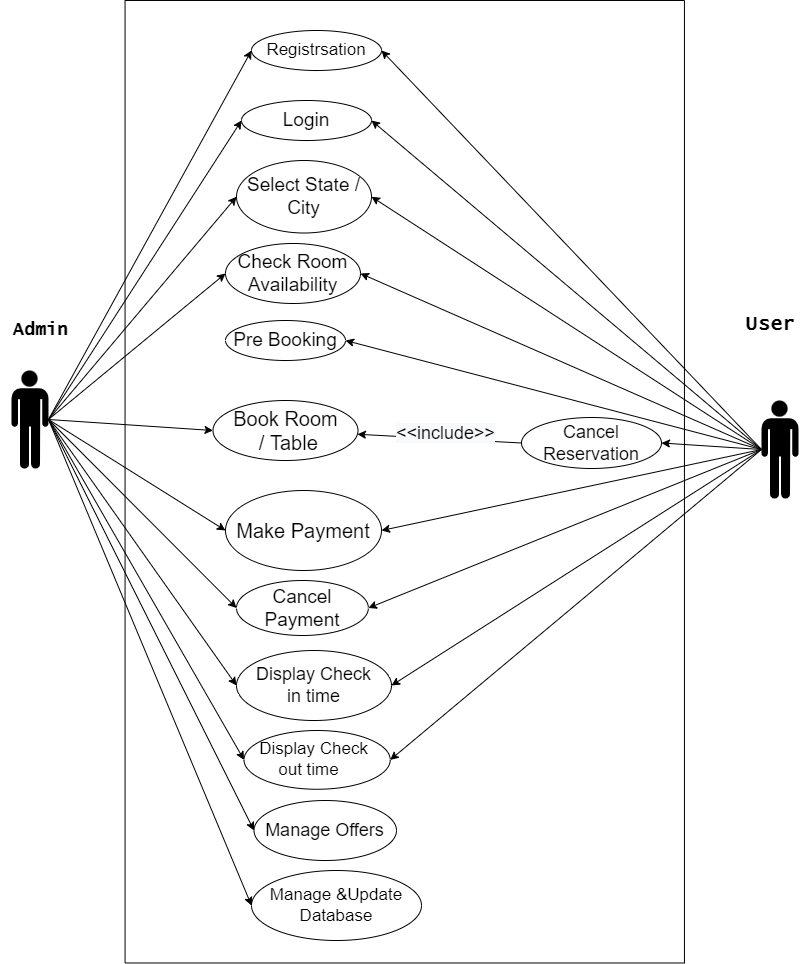

The diagram above was exported from draw.io. Its source (the exported page's mxGraphModel, read from the mxfile embedded in the PNG):
<mxGraphModel dx="1597" dy="986" grid="1" gridSize="10" guides="1" tooltips="1" connect="1" arrows="1" fold="1" page="1" pageScale="1" pageWidth="827" pageHeight="1169" math="0" shadow="0">
  <root>
    <mxCell id="0" />
    <mxCell id="1" parent="0" />
    <mxCell id="AZ5jJDPZ875bNMGxwawK-3" value="" style="rounded=0;whiteSpace=wrap;html=1;rotation=90;" parent="1" vertex="1">
      <mxGeometry x="-68" y="231.55" width="962.5" height="559.38" as="geometry" />
    </mxCell>
    <mxCell id="AZ5jJDPZ875bNMGxwawK-25" value="Registrsation" style="ellipse;whiteSpace=wrap;html=1;strokeWidth=1;fontSize=17;" parent="1" vertex="1">
      <mxGeometry x="260" y="60" width="130" height="40" as="geometry" />
    </mxCell>
    <mxCell id="6mkCspMKP1odBdTUDjVw-1" value="Login" style="ellipse;whiteSpace=wrap;html=1;strokeWidth=1;fontSize=19;" parent="1" vertex="1">
      <mxGeometry x="250" y="130" width="130" height="40" as="geometry" />
    </mxCell>
    <mxCell id="6mkCspMKP1odBdTUDjVw-4" value="Check Room Availability" style="ellipse;whiteSpace=wrap;html=1;strokeWidth=1;fontSize=19;" parent="1" vertex="1">
      <mxGeometry x="234" y="273" width="135" height="60" as="geometry" />
    </mxCell>
    <mxCell id="6mkCspMKP1odBdTUDjVw-5" value="Book Room&lt;br&gt;&amp;nbsp;/ Table" style="ellipse;whiteSpace=wrap;html=1;strokeWidth=1;fontSize=20;" parent="1" vertex="1">
      <mxGeometry x="221.5" y="430" width="145" height="60" as="geometry" />
    </mxCell>
    <mxCell id="6mkCspMKP1odBdTUDjVw-6" value="Make Payment" style="ellipse;whiteSpace=wrap;html=1;strokeWidth=1;fontSize=20;" parent="1" vertex="1">
      <mxGeometry x="234" y="520" width="156" height="80" as="geometry" />
    </mxCell>
    <mxCell id="6mkCspMKP1odBdTUDjVw-8" value="Display Check&lt;br style=&quot;font-size: 18px;&quot;&gt;&amp;nbsp;in time&amp;nbsp;" style="ellipse;whiteSpace=wrap;html=1;strokeWidth=1;fontSize=18;" parent="1" vertex="1">
      <mxGeometry x="245" y="680" width="155" height="70" as="geometry" />
    </mxCell>
    <mxCell id="6mkCspMKP1odBdTUDjVw-9" value="Display Check &lt;br style=&quot;font-size: 17px;&quot;&gt;out time&lt;span style=&quot;white-space: pre; font-size: 17px;&quot;&gt;&#09;&lt;/span&gt;" style="ellipse;whiteSpace=wrap;html=1;strokeWidth=1;fontSize=17;" parent="1" vertex="1">
      <mxGeometry x="252.5" y="760" width="146.25" height="58.75" as="geometry" />
    </mxCell>
    <mxCell id="6mkCspMKP1odBdTUDjVw-12" value="Admin" style="text;html=1;align=center;verticalAlign=middle;resizable=0;points=[];autosize=1;strokeColor=none;fillColor=none;fontFamily=Lucida Console;fontStyle=1;fontSize=18;" parent="1" vertex="1">
      <mxGeometry x="9" y="340" width="80" height="40" as="geometry" />
    </mxCell>
    <mxCell id="6mkCspMKP1odBdTUDjVw-17" value="User" style="text;html=1;align=center;verticalAlign=middle;resizable=0;points=[];autosize=1;strokeColor=none;fillColor=none;fontStyle=1;fontFamily=Lucida Console;fontSize=20;" parent="1" vertex="1">
      <mxGeometry x="743.5" y="333" width="70" height="40" as="geometry" />
    </mxCell>
    <mxCell id="6mkCspMKP1odBdTUDjVw-19" value="Manage &amp;amp;Update Database" style="ellipse;whiteSpace=wrap;html=1;strokeWidth=1;fontSize=17;" parent="1" vertex="1">
      <mxGeometry x="260" y="900" width="170" height="70" as="geometry" />
    </mxCell>
    <mxCell id="6mkCspMKP1odBdTUDjVw-20" value="Pre Booking" style="ellipse;whiteSpace=wrap;html=1;strokeWidth=1;fontSize=19;" parent="1" vertex="1">
      <mxGeometry x="234" y="350" width="120" height="40" as="geometry" />
    </mxCell>
    <mxCell id="STDzbav6w2YMuVen7wZL-9" style="edgeStyle=none;rounded=0;orthogonalLoop=1;jettySize=auto;html=1;exitX=0;exitY=0.5;exitDx=0;exitDy=0;" parent="1" source="6mkCspMKP1odBdTUDjVw-21" target="6mkCspMKP1odBdTUDjVw-5" edge="1">
      <mxGeometry relative="1" as="geometry" />
    </mxCell>
    <mxCell id="STDzbav6w2YMuVen7wZL-10" value="&lt;span style=&quot;font-size: 18px; background-color: rgb(248, 249, 250);&quot;&gt;&amp;lt;&amp;lt;include&amp;gt;&amp;gt;&lt;/span&gt;" style="edgeLabel;html=1;align=center;verticalAlign=middle;resizable=0;points=[];fontSize=18;rotation=0;" parent="STDzbav6w2YMuVen7wZL-9" vertex="1" connectable="0">
      <mxGeometry x="0.3557" y="-1" relative="1" as="geometry">
        <mxPoint x="34" y="-3" as="offset" />
      </mxGeometry>
    </mxCell>
    <mxCell id="6mkCspMKP1odBdTUDjVw-21" value="Cancel Reservation" style="ellipse;whiteSpace=wrap;html=1;strokeWidth=1;rotation=0;fontSize=18;" parent="1" vertex="1">
      <mxGeometry x="530" y="447" width="140" height="51" as="geometry" />
    </mxCell>
    <mxCell id="6mkCspMKP1odBdTUDjVw-30" value="" style="endArrow=classic;html=1;rounded=0;entryX=0;entryY=0.5;entryDx=0;entryDy=0;exitX=1;exitY=0.5;exitDx=0;exitDy=0;exitPerimeter=0;" parent="1" source="STDzbav6w2YMuVen7wZL-1" target="AZ5jJDPZ875bNMGxwawK-25" edge="1">
      <mxGeometry width="50" height="50" relative="1" as="geometry">
        <mxPoint x="145" y="270" as="sourcePoint" />
        <mxPoint x="200" y="150" as="targetPoint" />
      </mxGeometry>
    </mxCell>
    <mxCell id="6mkCspMKP1odBdTUDjVw-31" value="" style="endArrow=classic;html=1;rounded=0;entryX=0;entryY=0.5;entryDx=0;entryDy=0;exitX=1;exitY=0.5;exitDx=0;exitDy=0;exitPerimeter=0;" parent="1" source="STDzbav6w2YMuVen7wZL-1" target="6mkCspMKP1odBdTUDjVw-1" edge="1">
      <mxGeometry width="50" height="50" relative="1" as="geometry">
        <mxPoint x="145" y="270" as="sourcePoint" />
        <mxPoint x="269.99999999999795" y="80" as="targetPoint" />
      </mxGeometry>
    </mxCell>
    <mxCell id="6mkCspMKP1odBdTUDjVw-33" value="" style="endArrow=classic;html=1;rounded=0;entryX=0;entryY=0.5;entryDx=0;entryDy=0;exitX=1;exitY=0.5;exitDx=0;exitDy=0;exitPerimeter=0;" parent="1" source="STDzbav6w2YMuVen7wZL-1" target="6mkCspMKP1odBdTUDjVw-5" edge="1">
      <mxGeometry width="50" height="50" relative="1" as="geometry">
        <mxPoint x="145" y="270" as="sourcePoint" />
        <mxPoint x="269.99999999999795" y="130" as="targetPoint" />
      </mxGeometry>
    </mxCell>
    <mxCell id="6mkCspMKP1odBdTUDjVw-36" value="" style="endArrow=classic;html=1;rounded=0;entryX=0;entryY=0.5;entryDx=0;entryDy=0;exitX=1;exitY=0.5;exitDx=0;exitDy=0;exitPerimeter=0;" parent="1" source="STDzbav6w2YMuVen7wZL-1" target="6mkCspMKP1odBdTUDjVw-6" edge="1">
      <mxGeometry width="50" height="50" relative="1" as="geometry">
        <mxPoint x="145" y="270" as="sourcePoint" />
        <mxPoint x="299.99999999999795" y="160" as="targetPoint" />
      </mxGeometry>
    </mxCell>
    <mxCell id="6mkCspMKP1odBdTUDjVw-37" value="" style="endArrow=classic;html=1;rounded=0;entryX=0;entryY=0.5;entryDx=0;entryDy=0;exitX=1;exitY=0.5;exitDx=0;exitDy=0;exitPerimeter=0;" parent="1" source="STDzbav6w2YMuVen7wZL-1" target="6mkCspMKP1odBdTUDjVw-8" edge="1">
      <mxGeometry width="50" height="50" relative="1" as="geometry">
        <mxPoint x="145" y="270" as="sourcePoint" />
        <mxPoint x="309.99999999999795" y="170" as="targetPoint" />
      </mxGeometry>
    </mxCell>
    <mxCell id="6mkCspMKP1odBdTUDjVw-38" value="" style="endArrow=classic;html=1;rounded=0;entryX=0;entryY=0.5;entryDx=0;entryDy=0;exitX=1;exitY=0.5;exitDx=0;exitDy=0;exitPerimeter=0;" parent="1" source="STDzbav6w2YMuVen7wZL-1" target="6mkCspMKP1odBdTUDjVw-19" edge="1">
      <mxGeometry width="50" height="50" relative="1" as="geometry">
        <mxPoint x="145" y="270" as="sourcePoint" />
        <mxPoint x="219.99999999999795" y="340" as="targetPoint" />
      </mxGeometry>
    </mxCell>
    <mxCell id="6mkCspMKP1odBdTUDjVw-39" value="" style="endArrow=classic;html=1;rounded=0;entryX=0;entryY=0.5;entryDx=0;entryDy=0;exitX=1;exitY=0.5;exitDx=0;exitDy=0;exitPerimeter=0;" parent="1" source="STDzbav6w2YMuVen7wZL-1" target="6mkCspMKP1odBdTUDjVw-9" edge="1">
      <mxGeometry width="50" height="50" relative="1" as="geometry">
        <mxPoint x="145" y="270" as="sourcePoint" />
        <mxPoint x="272.5000000000001" y="574.9999999999999" as="targetPoint" />
      </mxGeometry>
    </mxCell>
    <mxCell id="6mkCspMKP1odBdTUDjVw-40" value="" style="endArrow=classic;html=1;rounded=0;entryX=1;entryY=0.5;entryDx=0;entryDy=0;exitX=0;exitY=0.5;exitDx=0;exitDy=0;exitPerimeter=0;" parent="1" source="STDzbav6w2YMuVen7wZL-3" target="AZ5jJDPZ875bNMGxwawK-25" edge="1">
      <mxGeometry width="50" height="50" relative="1" as="geometry">
        <mxPoint x="725.28" y="260" as="sourcePoint" />
        <mxPoint x="270" y="80" as="targetPoint" />
      </mxGeometry>
    </mxCell>
    <mxCell id="6mkCspMKP1odBdTUDjVw-41" value="" style="endArrow=classic;html=1;rounded=0;entryX=1;entryY=0.5;entryDx=0;entryDy=0;exitX=0;exitY=0.5;exitDx=0;exitDy=0;exitPerimeter=0;" parent="1" source="STDzbav6w2YMuVen7wZL-3" target="6mkCspMKP1odBdTUDjVw-4" edge="1">
      <mxGeometry width="50" height="50" relative="1" as="geometry">
        <mxPoint x="725.28" y="260" as="sourcePoint" />
        <mxPoint x="400" y="80" as="targetPoint" />
      </mxGeometry>
    </mxCell>
    <mxCell id="6mkCspMKP1odBdTUDjVw-42" value="" style="endArrow=classic;html=1;rounded=0;entryX=1;entryY=0.5;entryDx=0;entryDy=0;exitX=0;exitY=0.5;exitDx=0;exitDy=0;exitPerimeter=0;" parent="1" source="STDzbav6w2YMuVen7wZL-3" target="6mkCspMKP1odBdTUDjVw-1" edge="1">
      <mxGeometry width="50" height="50" relative="1" as="geometry">
        <mxPoint x="725.28" y="260" as="sourcePoint" />
        <mxPoint x="410" y="90" as="targetPoint" />
      </mxGeometry>
    </mxCell>
    <mxCell id="6mkCspMKP1odBdTUDjVw-44" value="" style="endArrow=classic;html=1;rounded=0;entryX=1;entryY=0.5;entryDx=0;entryDy=0;exitX=0;exitY=0.5;exitDx=0;exitDy=0;exitPerimeter=0;" parent="1" source="STDzbav6w2YMuVen7wZL-3" target="6mkCspMKP1odBdTUDjVw-20" edge="1">
      <mxGeometry width="50" height="50" relative="1" as="geometry">
        <mxPoint x="725.28" y="260" as="sourcePoint" />
        <mxPoint x="415" y="190" as="targetPoint" />
      </mxGeometry>
    </mxCell>
    <mxCell id="6mkCspMKP1odBdTUDjVw-46" value="" style="endArrow=classic;html=1;rounded=0;entryX=1;entryY=0.5;entryDx=0;entryDy=0;exitX=0;exitY=0.5;exitDx=0;exitDy=0;exitPerimeter=0;" parent="1" source="STDzbav6w2YMuVen7wZL-3" target="6mkCspMKP1odBdTUDjVw-6" edge="1">
      <mxGeometry width="50" height="50" relative="1" as="geometry">
        <mxPoint x="725.28" y="260" as="sourcePoint" />
        <mxPoint x="410" y="327.5" as="targetPoint" />
      </mxGeometry>
    </mxCell>
    <mxCell id="6mkCspMKP1odBdTUDjVw-47" value="" style="endArrow=classic;html=1;rounded=0;entryX=1;entryY=0.5;entryDx=0;entryDy=0;exitX=0;exitY=0.5;exitDx=0;exitDy=0;exitPerimeter=0;" parent="1" source="STDzbav6w2YMuVen7wZL-3" target="6mkCspMKP1odBdTUDjVw-21" edge="1">
      <mxGeometry width="50" height="50" relative="1" as="geometry">
        <mxPoint x="725.28" y="260" as="sourcePoint" />
        <mxPoint x="700" y="340" as="targetPoint" />
      </mxGeometry>
    </mxCell>
    <mxCell id="6mkCspMKP1odBdTUDjVw-48" value="" style="endArrow=classic;html=1;rounded=0;entryX=1;entryY=0.5;entryDx=0;entryDy=0;exitX=0;exitY=0.5;exitDx=0;exitDy=0;exitPerimeter=0;" parent="1" source="STDzbav6w2YMuVen7wZL-3" target="6mkCspMKP1odBdTUDjVw-8" edge="1">
      <mxGeometry width="50" height="50" relative="1" as="geometry">
        <mxPoint x="725.28" y="260" as="sourcePoint" />
        <mxPoint x="397.50000000000205" y="420.4" as="targetPoint" />
      </mxGeometry>
    </mxCell>
    <mxCell id="6mkCspMKP1odBdTUDjVw-49" value="" style="endArrow=classic;html=1;rounded=0;entryX=1;entryY=0.5;entryDx=0;entryDy=0;exitX=0;exitY=0.5;exitDx=0;exitDy=0;exitPerimeter=0;" parent="1" source="STDzbav6w2YMuVen7wZL-3" target="6mkCspMKP1odBdTUDjVw-9" edge="1">
      <mxGeometry width="50" height="50" relative="1" as="geometry">
        <mxPoint x="725.28" y="260" as="sourcePoint" />
        <mxPoint x="407.50000000000205" y="430.4" as="targetPoint" />
      </mxGeometry>
    </mxCell>
    <mxCell id="STDzbav6w2YMuVen7wZL-7" style="rounded=0;orthogonalLoop=1;jettySize=auto;html=1;exitX=1;exitY=0.5;exitDx=0;exitDy=0;exitPerimeter=0;entryX=0;entryY=0.5;entryDx=0;entryDy=0;" parent="1" source="STDzbav6w2YMuVen7wZL-1" target="STDzbav6w2YMuVen7wZL-6" edge="1">
      <mxGeometry relative="1" as="geometry" />
    </mxCell>
    <mxCell id="STDzbav6w2YMuVen7wZL-14" style="edgeStyle=none;rounded=0;orthogonalLoop=1;jettySize=auto;html=1;exitX=1;exitY=0.5;exitDx=0;exitDy=0;exitPerimeter=0;entryX=0;entryY=0.5;entryDx=0;entryDy=0;" parent="1" source="STDzbav6w2YMuVen7wZL-1" target="STDzbav6w2YMuVen7wZL-11" edge="1">
      <mxGeometry relative="1" as="geometry" />
    </mxCell>
    <mxCell id="STDzbav6w2YMuVen7wZL-15" style="edgeStyle=none;rounded=0;orthogonalLoop=1;jettySize=auto;html=1;exitX=1;exitY=0.5;exitDx=0;exitDy=0;exitPerimeter=0;entryX=0;entryY=0.5;entryDx=0;entryDy=0;" parent="1" source="STDzbav6w2YMuVen7wZL-1" target="6mkCspMKP1odBdTUDjVw-4" edge="1">
      <mxGeometry relative="1" as="geometry" />
    </mxCell>
    <mxCell id="STDzbav6w2YMuVen7wZL-18" style="edgeStyle=none;rounded=0;orthogonalLoop=1;jettySize=auto;html=1;exitX=1;exitY=0.5;exitDx=0;exitDy=0;exitPerimeter=0;entryX=0;entryY=0.5;entryDx=0;entryDy=0;fontFamily=Lucida Console;fontSize=18;" parent="1" source="STDzbav6w2YMuVen7wZL-1" target="STDzbav6w2YMuVen7wZL-16" edge="1">
      <mxGeometry relative="1" as="geometry" />
    </mxCell>
    <mxCell id="STDzbav6w2YMuVen7wZL-1" value="" style="shape=mxgraph.signs.people.man_1;html=1;pointerEvents=1;fillColor=#000000;strokeColor=none;verticalLabelPosition=bottom;verticalAlign=top;align=center;sketch=0;" parent="1" vertex="1">
      <mxGeometry x="20" y="400" width="37" height="98" as="geometry" />
    </mxCell>
    <mxCell id="STDzbav6w2YMuVen7wZL-13" style="edgeStyle=none;rounded=0;orthogonalLoop=1;jettySize=auto;html=1;exitX=0;exitY=0.5;exitDx=0;exitDy=0;exitPerimeter=0;entryX=1;entryY=0.5;entryDx=0;entryDy=0;" parent="1" source="STDzbav6w2YMuVen7wZL-3" target="STDzbav6w2YMuVen7wZL-11" edge="1">
      <mxGeometry relative="1" as="geometry" />
    </mxCell>
    <mxCell id="STDzbav6w2YMuVen7wZL-17" style="edgeStyle=none;rounded=0;orthogonalLoop=1;jettySize=auto;html=1;exitX=0;exitY=0.5;exitDx=0;exitDy=0;exitPerimeter=0;entryX=1;entryY=0.5;entryDx=0;entryDy=0;fontFamily=Lucida Console;fontSize=18;" parent="1" source="STDzbav6w2YMuVen7wZL-3" target="STDzbav6w2YMuVen7wZL-16" edge="1">
      <mxGeometry relative="1" as="geometry" />
    </mxCell>
    <mxCell id="STDzbav6w2YMuVen7wZL-3" value="" style="shape=mxgraph.signs.people.man_1;html=1;pointerEvents=1;fillColor=#000000;strokeColor=none;verticalLabelPosition=bottom;verticalAlign=top;align=center;sketch=0;" parent="1" vertex="1">
      <mxGeometry x="770" y="430" width="37" height="98" as="geometry" />
    </mxCell>
    <mxCell id="STDzbav6w2YMuVen7wZL-6" value="Manage Offers" style="ellipse;whiteSpace=wrap;html=1;strokeWidth=1;fontSize=18;" parent="1" vertex="1">
      <mxGeometry x="262.5" y="830" width="142.5" height="60" as="geometry" />
    </mxCell>
    <mxCell id="STDzbav6w2YMuVen7wZL-11" value="Cancel Payment" style="ellipse;whiteSpace=wrap;html=1;strokeWidth=1;fontSize=19;" parent="1" vertex="1">
      <mxGeometry x="245" y="610" width="131.88" height="55" as="geometry" />
    </mxCell>
    <mxCell id="STDzbav6w2YMuVen7wZL-16" value="Select State / City" style="ellipse;whiteSpace=wrap;html=1;strokeWidth=1;fontSize=19;" parent="1" vertex="1">
      <mxGeometry x="245" y="190" width="135" height="72.5" as="geometry" />
    </mxCell>
  </root>
</mxGraphModel>